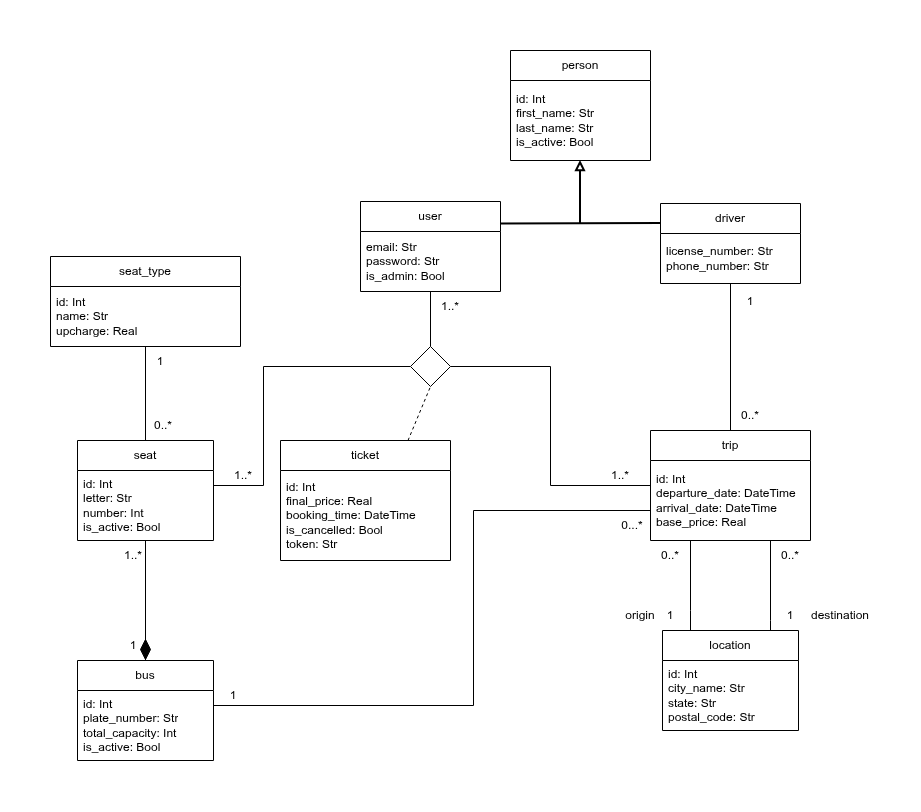

The diagram above was exported from draw.io. Its source (the exported page's mxGraphModel, read from the mxfile embedded in the PNG):
<mxGraphModel dx="1038" dy="622" grid="1" gridSize="10" guides="1" tooltips="1" connect="1" arrows="1" fold="1" page="1" pageScale="1" pageWidth="1169" pageHeight="827" math="0" shadow="0">
  <root>
    <mxCell id="0" />
    <mxCell id="1" parent="0" />
    <mxCell id="KFhOwPcHto5OEqDO1KRt-1" parent="1" style="swimlane;fontStyle=0;childLayout=stackLayout;horizontal=1;startSize=30;horizontalStack=0;resizeParent=1;resizeParentMax=0;resizeLast=0;collapsible=1;marginBottom=0;whiteSpace=wrap;html=1;" value="user" vertex="1">
      <mxGeometry height="90" width="140" x="647" y="221" as="geometry" />
    </mxCell>
    <mxCell id="KFhOwPcHto5OEqDO1KRt-2" parent="KFhOwPcHto5OEqDO1KRt-1" style="text;strokeColor=none;fillColor=none;align=left;verticalAlign=middle;spacingLeft=4;spacingRight=4;overflow=hidden;points=[[0,0.5],[1,0.5]];portConstraint=eastwest;rotatable=0;whiteSpace=wrap;html=1;" value="email: Str&lt;div&gt;password: Str&lt;/div&gt;&lt;div&gt;is_admin: Bool&lt;/div&gt;" vertex="1">
      <mxGeometry height="60" width="140" y="30" as="geometry" />
    </mxCell>
    <mxCell id="KFhOwPcHto5OEqDO1KRt-3" parent="1" style="swimlane;fontStyle=0;childLayout=stackLayout;horizontal=1;startSize=30;horizontalStack=0;resizeParent=1;resizeParentMax=0;resizeLast=0;collapsible=1;marginBottom=0;whiteSpace=wrap;html=1;" value="driver" vertex="1">
      <mxGeometry height="80" width="140" x="947" y="223" as="geometry" />
    </mxCell>
    <mxCell id="KFhOwPcHto5OEqDO1KRt-4" parent="KFhOwPcHto5OEqDO1KRt-3" style="text;strokeColor=none;fillColor=none;align=left;verticalAlign=middle;spacingLeft=4;spacingRight=4;overflow=hidden;points=[[0,0.5],[1,0.5]];portConstraint=eastwest;rotatable=0;whiteSpace=wrap;html=1;" value="license_number: Str&lt;div&gt;phone_number: Str&lt;/div&gt;" vertex="1">
      <mxGeometry height="50" width="140" y="30" as="geometry" />
    </mxCell>
    <mxCell id="KFhOwPcHto5OEqDO1KRt-5" parent="1" style="swimlane;fontStyle=0;childLayout=stackLayout;horizontal=1;startSize=30;horizontalStack=0;resizeParent=1;resizeParentMax=0;resizeLast=0;collapsible=1;marginBottom=0;whiteSpace=wrap;html=1;" value="person" vertex="1">
      <mxGeometry height="110" width="140" x="797" y="70" as="geometry" />
    </mxCell>
    <mxCell id="KFhOwPcHto5OEqDO1KRt-6" parent="KFhOwPcHto5OEqDO1KRt-5" style="text;strokeColor=none;fillColor=none;align=left;verticalAlign=middle;spacingLeft=4;spacingRight=4;overflow=hidden;points=[[0,0.5],[1,0.5]];portConstraint=eastwest;rotatable=0;whiteSpace=wrap;html=1;" value="id: Int&lt;div&gt;first_name: Str&lt;/div&gt;&lt;div&gt;last_name: Str&lt;/div&gt;&lt;div&gt;is_active: Bool&lt;/div&gt;" vertex="1">
      <mxGeometry height="80" width="140" y="30" as="geometry" />
    </mxCell>
    <mxCell id="KFhOwPcHto5OEqDO1KRt-7" edge="1" parent="1" source="KFhOwPcHto5OEqDO1KRt-1" style="endArrow=none;html=1;rounded=0;exitX=1;exitY=0.25;exitDx=0;exitDy=0;entryX=0;entryY=0.25;entryDx=0;entryDy=0;strokeWidth=2;" target="KFhOwPcHto5OEqDO1KRt-3" value="">
      <mxGeometry height="50" relative="1" width="50" as="geometry">
        <mxPoint x="847" y="246" as="sourcePoint" />
        <mxPoint x="897" y="196" as="targetPoint" />
      </mxGeometry>
    </mxCell>
    <mxCell id="KFhOwPcHto5OEqDO1KRt-8" edge="1" parent="1" style="endArrow=block;html=1;rounded=0;endFill=0;strokeWidth=2;" target="KFhOwPcHto5OEqDO1KRt-5" value="">
      <mxGeometry height="50" relative="1" width="50" as="geometry">
        <mxPoint x="867" y="243" as="sourcePoint" />
        <mxPoint x="897" y="200" as="targetPoint" />
      </mxGeometry>
    </mxCell>
    <mxCell id="KFhOwPcHto5OEqDO1KRt-9" parent="1" style="swimlane;fontStyle=0;childLayout=stackLayout;horizontal=1;startSize=30;horizontalStack=0;resizeParent=1;resizeParentMax=0;resizeLast=0;collapsible=1;marginBottom=0;whiteSpace=wrap;html=1;" value="bus" vertex="1">
      <mxGeometry height="100" width="136" x="364" y="680" as="geometry" />
    </mxCell>
    <mxCell id="KFhOwPcHto5OEqDO1KRt-10" parent="KFhOwPcHto5OEqDO1KRt-9" style="text;strokeColor=none;fillColor=none;align=left;verticalAlign=middle;spacingLeft=4;spacingRight=4;overflow=hidden;points=[[0,0.5],[1,0.5]];portConstraint=eastwest;rotatable=0;whiteSpace=wrap;html=1;" value="id: Int&lt;div&gt;plate_number: Str&lt;/div&gt;&lt;div&gt;total_capacity: Int&lt;/div&gt;&lt;div&gt;is_active: Bool&lt;/div&gt;" vertex="1">
      <mxGeometry height="70" width="136" y="30" as="geometry" />
    </mxCell>
    <mxCell id="KFhOwPcHto5OEqDO1KRt-11" parent="1" style="swimlane;fontStyle=0;childLayout=stackLayout;horizontal=1;startSize=30;horizontalStack=0;resizeParent=1;resizeParentMax=0;resizeLast=0;collapsible=1;marginBottom=0;whiteSpace=wrap;html=1;" value="location" vertex="1">
      <mxGeometry height="100" width="136" x="949" y="650" as="geometry" />
    </mxCell>
    <mxCell id="KFhOwPcHto5OEqDO1KRt-12" parent="KFhOwPcHto5OEqDO1KRt-11" style="text;strokeColor=none;fillColor=none;align=left;verticalAlign=middle;spacingLeft=4;spacingRight=4;overflow=hidden;points=[[0,0.5],[1,0.5]];portConstraint=eastwest;rotatable=0;whiteSpace=wrap;html=1;" value="id: Int&lt;div&gt;city_name: Str&lt;/div&gt;&lt;div&gt;state: Str&lt;/div&gt;&lt;div&gt;postal_code: Str&lt;/div&gt;" vertex="1">
      <mxGeometry height="70" width="136" y="30" as="geometry" />
    </mxCell>
    <mxCell id="KFhOwPcHto5OEqDO1KRt-15" parent="1" style="swimlane;fontStyle=0;childLayout=stackLayout;horizontal=1;startSize=30;horizontalStack=0;resizeParent=1;resizeParentMax=0;resizeLast=0;collapsible=1;marginBottom=0;whiteSpace=wrap;html=1;" value="seat_type" vertex="1">
      <mxGeometry height="90" width="190" x="337" y="276" as="geometry" />
    </mxCell>
    <mxCell id="KFhOwPcHto5OEqDO1KRt-16" parent="KFhOwPcHto5OEqDO1KRt-15" style="text;strokeColor=none;fillColor=none;align=left;verticalAlign=middle;spacingLeft=4;spacingRight=4;overflow=hidden;points=[[0,0.5],[1,0.5]];portConstraint=eastwest;rotatable=0;whiteSpace=wrap;html=1;" value="id: Int&lt;div&gt;name: Str&lt;/div&gt;&lt;div&gt;&lt;div&gt;upcharge: Real&lt;/div&gt;&lt;/div&gt;" vertex="1">
      <mxGeometry height="60" width="190" y="30" as="geometry" />
    </mxCell>
    <mxCell id="KFhOwPcHto5OEqDO1KRt-17" parent="1" style="swimlane;fontStyle=0;childLayout=stackLayout;horizontal=1;startSize=30;horizontalStack=0;resizeParent=1;resizeParentMax=0;resizeLast=0;collapsible=1;marginBottom=0;whiteSpace=wrap;html=1;" value="seat" vertex="1">
      <mxGeometry height="100" width="136" x="364" y="460" as="geometry" />
    </mxCell>
    <mxCell id="KFhOwPcHto5OEqDO1KRt-18" parent="KFhOwPcHto5OEqDO1KRt-17" style="text;strokeColor=none;fillColor=none;align=left;verticalAlign=middle;spacingLeft=4;spacingRight=4;overflow=hidden;points=[[0,0.5],[1,0.5]];portConstraint=eastwest;rotatable=0;whiteSpace=wrap;html=1;" value="id: Int&lt;div&gt;letter: Str&lt;br&gt;&lt;div&gt;number: Int&lt;/div&gt;&lt;/div&gt;&lt;div&gt;is_active: Bool&lt;/div&gt;" vertex="1">
      <mxGeometry height="70" width="136" y="30" as="geometry" />
    </mxCell>
    <mxCell id="KFhOwPcHto5OEqDO1KRt-19" parent="1" style="swimlane;fontStyle=0;childLayout=stackLayout;horizontal=1;startSize=30;horizontalStack=0;resizeParent=1;resizeParentMax=0;resizeLast=0;collapsible=1;marginBottom=0;whiteSpace=wrap;html=1;" value="trip" vertex="1">
      <mxGeometry height="110" width="160" x="937" y="450" as="geometry" />
    </mxCell>
    <mxCell id="KFhOwPcHto5OEqDO1KRt-20" parent="KFhOwPcHto5OEqDO1KRt-19" style="text;strokeColor=none;fillColor=none;align=left;verticalAlign=middle;spacingLeft=4;spacingRight=4;overflow=hidden;points=[[0,0.5],[1,0.5]];portConstraint=eastwest;rotatable=0;whiteSpace=wrap;html=1;" value="id: Int&lt;div&gt;departure_date: DateTime&lt;/div&gt;&lt;div&gt;arrival_date: DateTime&lt;/div&gt;&lt;div&gt;base_price: Real&lt;/div&gt;" vertex="1">
      <mxGeometry height="80" width="160" y="30" as="geometry" />
    </mxCell>
    <mxCell id="KFhOwPcHto5OEqDO1KRt-21" parent="1" style="swimlane;fontStyle=0;childLayout=stackLayout;horizontal=1;startSize=30;horizontalStack=0;resizeParent=1;resizeParentMax=0;resizeLast=0;collapsible=1;marginBottom=0;whiteSpace=wrap;html=1;" value="ticket" vertex="1">
      <mxGeometry height="120" width="170" x="567" y="460" as="geometry" />
    </mxCell>
    <mxCell id="KFhOwPcHto5OEqDO1KRt-22" parent="KFhOwPcHto5OEqDO1KRt-21" style="text;strokeColor=none;fillColor=none;align=left;verticalAlign=middle;spacingLeft=4;spacingRight=4;overflow=hidden;points=[[0,0.5],[1,0.5]];portConstraint=eastwest;rotatable=0;whiteSpace=wrap;html=1;" value="id: Int&lt;div&gt;final_price: Real&lt;/div&gt;&lt;div&gt;booking_time: DateTime&lt;/div&gt;&lt;div&gt;is_cancelled: Bool&lt;/div&gt;&lt;div&gt;token: Str&lt;/div&gt;" vertex="1">
      <mxGeometry height="90" width="170" y="30" as="geometry" />
    </mxCell>
    <mxCell id="KFhOwPcHto5OEqDO1KRt-24" edge="1" parent="1" source="KFhOwPcHto5OEqDO1KRt-17" style="endArrow=none;html=1;rounded=0;edgeStyle=orthogonalEdgeStyle;" target="KFhOwPcHto5OEqDO1KRt-9" value="">
      <mxGeometry height="50" relative="1" width="50" as="geometry">
        <mxPoint x="564" y="715" as="sourcePoint" />
        <mxPoint x="614" y="665" as="targetPoint" />
      </mxGeometry>
    </mxCell>
    <mxCell id="KFhOwPcHto5OEqDO1KRt-25" edge="1" parent="1" source="KFhOwPcHto5OEqDO1KRt-19" style="endArrow=none;html=1;rounded=0;edgeStyle=orthogonalEdgeStyle;entryX=1;entryY=0.5;entryDx=0;entryDy=0;" target="KFhOwPcHto5OEqDO1KRt-53" value="">
      <mxGeometry height="50" relative="1" width="50" as="geometry">
        <mxPoint x="957" y="510" as="sourcePoint" />
        <mxPoint x="830" y="420" as="targetPoint" />
      </mxGeometry>
    </mxCell>
    <mxCell id="KFhOwPcHto5OEqDO1KRt-26" edge="1" parent="1" source="KFhOwPcHto5OEqDO1KRt-53" style="endArrow=none;html=1;rounded=0;edgeStyle=orthogonalEdgeStyle;exitX=0;exitY=0.5;exitDx=0;exitDy=0;" target="KFhOwPcHto5OEqDO1KRt-17" value="">
      <mxGeometry height="50" relative="1" width="50" as="geometry">
        <Array as="points">
          <mxPoint x="550" y="386" />
          <mxPoint x="550" y="505" />
        </Array>
        <mxPoint x="590" y="410" as="sourcePoint" />
        <mxPoint x="1007" y="460" as="targetPoint" />
      </mxGeometry>
    </mxCell>
    <mxCell id="KFhOwPcHto5OEqDO1KRt-28" edge="1" parent="1" source="KFhOwPcHto5OEqDO1KRt-53" style="endArrow=none;html=1;rounded=0;edgeStyle=orthogonalEdgeStyle;exitX=0.5;exitY=0;exitDx=0;exitDy=0;" target="KFhOwPcHto5OEqDO1KRt-1" value="">
      <mxGeometry height="50" relative="1" width="50" as="geometry">
        <mxPoint x="690" y="410" as="sourcePoint" />
        <mxPoint x="1307" y="-70" as="targetPoint" />
      </mxGeometry>
    </mxCell>
    <mxCell id="KFhOwPcHto5OEqDO1KRt-29" edge="1" parent="1" source="KFhOwPcHto5OEqDO1KRt-19" style="endArrow=none;html=1;rounded=0;edgeStyle=orthogonalEdgeStyle;" target="KFhOwPcHto5OEqDO1KRt-11" value="">
      <mxGeometry height="50" relative="1" width="50" as="geometry">
        <Array as="points">
          <mxPoint x="977" y="630" />
          <mxPoint x="977" y="630" />
        </Array>
        <mxPoint x="1087" y="485" as="sourcePoint" />
        <mxPoint x="1137" y="435" as="targetPoint" />
      </mxGeometry>
    </mxCell>
    <mxCell id="KFhOwPcHto5OEqDO1KRt-30" edge="1" parent="1" source="KFhOwPcHto5OEqDO1KRt-19" style="endArrow=none;html=1;rounded=0;edgeStyle=orthogonalEdgeStyle;" target="KFhOwPcHto5OEqDO1KRt-11" value="">
      <mxGeometry height="50" relative="1" width="50" as="geometry">
        <Array as="points">
          <mxPoint x="1057" y="640" />
          <mxPoint x="1057" y="640" />
        </Array>
        <mxPoint x="1217" y="365" as="sourcePoint" />
        <mxPoint x="1347" y="500" as="targetPoint" />
      </mxGeometry>
    </mxCell>
    <mxCell id="KFhOwPcHto5OEqDO1KRt-31" edge="1" parent="1" source="KFhOwPcHto5OEqDO1KRt-3" style="endArrow=none;html=1;rounded=0;entryX=0.5;entryY=0;entryDx=0;entryDy=0;edgeStyle=orthogonalEdgeStyle;" target="KFhOwPcHto5OEqDO1KRt-19" value="">
      <mxGeometry height="50" relative="1" width="50" as="geometry">
        <mxPoint x="1147" y="360" as="sourcePoint" />
        <mxPoint x="1197" y="310" as="targetPoint" />
      </mxGeometry>
    </mxCell>
    <mxCell id="KFhOwPcHto5OEqDO1KRt-33" parent="1" style="text;html=1;whiteSpace=wrap;strokeColor=none;fillColor=none;align=center;verticalAlign=middle;rounded=0;" value="1..*" vertex="1">
      <mxGeometry height="30" width="60" x="707" y="311" as="geometry" />
    </mxCell>
    <mxCell id="KFhOwPcHto5OEqDO1KRt-34" parent="1" style="text;html=1;whiteSpace=wrap;strokeColor=none;fillColor=none;align=center;verticalAlign=middle;rounded=0;" value="1..*" vertex="1">
      <mxGeometry height="30" width="60" x="500" y="480" as="geometry" />
    </mxCell>
    <mxCell id="KFhOwPcHto5OEqDO1KRt-36" parent="1" style="text;html=1;whiteSpace=wrap;strokeColor=none;fillColor=none;align=center;verticalAlign=middle;rounded=0;" value="1" vertex="1">
      <mxGeometry height="30" width="60" x="390" y="650" as="geometry" />
    </mxCell>
    <mxCell id="KFhOwPcHto5OEqDO1KRt-37" parent="1" style="text;html=1;whiteSpace=wrap;strokeColor=none;fillColor=none;align=center;verticalAlign=middle;rounded=0;" value="1..*" vertex="1">
      <mxGeometry height="30" width="60" x="390" y="560" as="geometry" />
    </mxCell>
    <mxCell id="KFhOwPcHto5OEqDO1KRt-38" parent="1" style="text;html=1;whiteSpace=wrap;strokeColor=none;fillColor=none;align=center;verticalAlign=middle;rounded=0;" value="1..*" vertex="1">
      <mxGeometry height="30" width="60" x="877" y="480" as="geometry" />
    </mxCell>
    <mxCell id="KFhOwPcHto5OEqDO1KRt-40" parent="1" style="text;html=1;whiteSpace=wrap;strokeColor=none;fillColor=none;align=center;verticalAlign=middle;rounded=0;" value="1" vertex="1">
      <mxGeometry height="30" width="60" x="1007" y="306" as="geometry" />
    </mxCell>
    <mxCell id="KFhOwPcHto5OEqDO1KRt-41" parent="1" style="text;html=1;whiteSpace=wrap;strokeColor=none;fillColor=none;align=center;verticalAlign=middle;rounded=0;" value="0..*" vertex="1">
      <mxGeometry height="30" width="60" x="1007" y="420" as="geometry" />
    </mxCell>
    <mxCell id="KFhOwPcHto5OEqDO1KRt-42" parent="1" style="text;html=1;whiteSpace=wrap;strokeColor=none;fillColor=none;align=center;verticalAlign=middle;rounded=0;" value="0..*" vertex="1">
      <mxGeometry height="30" width="60" x="927" y="560" as="geometry" />
    </mxCell>
    <mxCell id="KFhOwPcHto5OEqDO1KRt-43" parent="1" style="text;html=1;whiteSpace=wrap;strokeColor=none;fillColor=none;align=center;verticalAlign=middle;rounded=0;" value="0..*" vertex="1">
      <mxGeometry height="30" width="60" x="1047" y="560" as="geometry" />
    </mxCell>
    <mxCell id="KFhOwPcHto5OEqDO1KRt-44" parent="1" style="text;html=1;whiteSpace=wrap;strokeColor=none;fillColor=none;align=center;verticalAlign=middle;rounded=0;" value="1" vertex="1">
      <mxGeometry height="30" width="60" x="1047" y="620" as="geometry" />
    </mxCell>
    <mxCell id="KFhOwPcHto5OEqDO1KRt-45" parent="1" style="text;html=1;whiteSpace=wrap;strokeColor=none;fillColor=none;align=center;verticalAlign=middle;rounded=0;" value="1" vertex="1">
      <mxGeometry height="30" width="60" x="927" y="620" as="geometry" />
    </mxCell>
    <mxCell id="KFhOwPcHto5OEqDO1KRt-46" parent="1" style="text;html=1;whiteSpace=wrap;strokeColor=none;fillColor=none;align=center;verticalAlign=middle;rounded=0;" value="origin" vertex="1">
      <mxGeometry height="30" width="60" x="897" y="620" as="geometry" />
    </mxCell>
    <mxCell id="KFhOwPcHto5OEqDO1KRt-47" parent="1" style="text;html=1;whiteSpace=wrap;strokeColor=none;fillColor=none;align=center;verticalAlign=middle;rounded=0;" value="destination" vertex="1">
      <mxGeometry height="30" width="60" x="1097" y="620" as="geometry" />
    </mxCell>
    <mxCell id="KFhOwPcHto5OEqDO1KRt-53" parent="1" style="rhombus;whiteSpace=wrap;html=1;" value="" vertex="1">
      <mxGeometry height="40" width="40" x="697" y="366" as="geometry" />
    </mxCell>
    <mxCell id="KFhOwPcHto5OEqDO1KRt-54" edge="1" parent="1" source="KFhOwPcHto5OEqDO1KRt-21" style="endArrow=none;dashed=1;html=1;rounded=0;exitX=0.75;exitY=0;exitDx=0;exitDy=0;entryX=0.5;entryY=1;entryDx=0;entryDy=0;" target="KFhOwPcHto5OEqDO1KRt-53" value="">
      <mxGeometry height="50" relative="1" width="50" as="geometry">
        <mxPoint x="750" y="550" as="sourcePoint" />
        <mxPoint x="800" y="500" as="targetPoint" />
      </mxGeometry>
    </mxCell>
    <mxCell id="KFhOwPcHto5OEqDO1KRt-55" parent="1" style="rhombus;whiteSpace=wrap;html=1;fillColor=#000000;" value="" vertex="1">
      <mxGeometry height="20" width="10" x="427" y="659" as="geometry" />
    </mxCell>
    <mxCell id="KFhOwPcHto5OEqDO1KRt-56" edge="1" parent="1" source="KFhOwPcHto5OEqDO1KRt-15" style="endArrow=none;html=1;rounded=0;" target="KFhOwPcHto5OEqDO1KRt-17" value="">
      <mxGeometry height="50" relative="1" width="50" as="geometry">
        <mxPoint x="560" y="590" as="sourcePoint" />
        <mxPoint x="610" y="540" as="targetPoint" />
      </mxGeometry>
    </mxCell>
    <mxCell id="KFhOwPcHto5OEqDO1KRt-57" parent="1" style="text;html=1;whiteSpace=wrap;strokeColor=none;fillColor=none;align=center;verticalAlign=middle;rounded=0;" value="0..*" vertex="1">
      <mxGeometry height="30" width="60" x="420" y="430" as="geometry" />
    </mxCell>
    <mxCell id="KFhOwPcHto5OEqDO1KRt-59" parent="1" style="text;html=1;whiteSpace=wrap;strokeColor=none;fillColor=none;align=center;verticalAlign=middle;rounded=0;" value="1" vertex="1">
      <mxGeometry height="30" width="60" x="417" y="366" as="geometry" />
    </mxCell>
    <mxCell id="aBIwcoM8n-Aam24NMgQy-2" edge="1" parent="1" source="KFhOwPcHto5OEqDO1KRt-9" style="endArrow=none;html=1;rounded=0;edgeStyle=orthogonalEdgeStyle;" target="KFhOwPcHto5OEqDO1KRt-19" value="">
      <mxGeometry height="50" relative="1" width="50" as="geometry">
        <Array as="points">
          <mxPoint x="760" y="725" />
          <mxPoint x="760" y="530" />
        </Array>
        <mxPoint x="760" y="670" as="sourcePoint" />
        <mxPoint x="810" y="620" as="targetPoint" />
      </mxGeometry>
    </mxCell>
    <mxCell id="aBIwcoM8n-Aam24NMgQy-3" parent="1" style="text;html=1;whiteSpace=wrap;strokeColor=none;fillColor=none;align=center;verticalAlign=middle;rounded=0;" value="0...*" vertex="1">
      <mxGeometry height="30" width="60" x="889" y="530" as="geometry" />
    </mxCell>
    <mxCell id="aBIwcoM8n-Aam24NMgQy-4" parent="1" style="text;html=1;whiteSpace=wrap;strokeColor=none;fillColor=none;align=center;verticalAlign=middle;rounded=0;" value="1" vertex="1">
      <mxGeometry height="30" width="60" x="490" y="700" as="geometry" />
    </mxCell>
  </root>
</mxGraphModel>